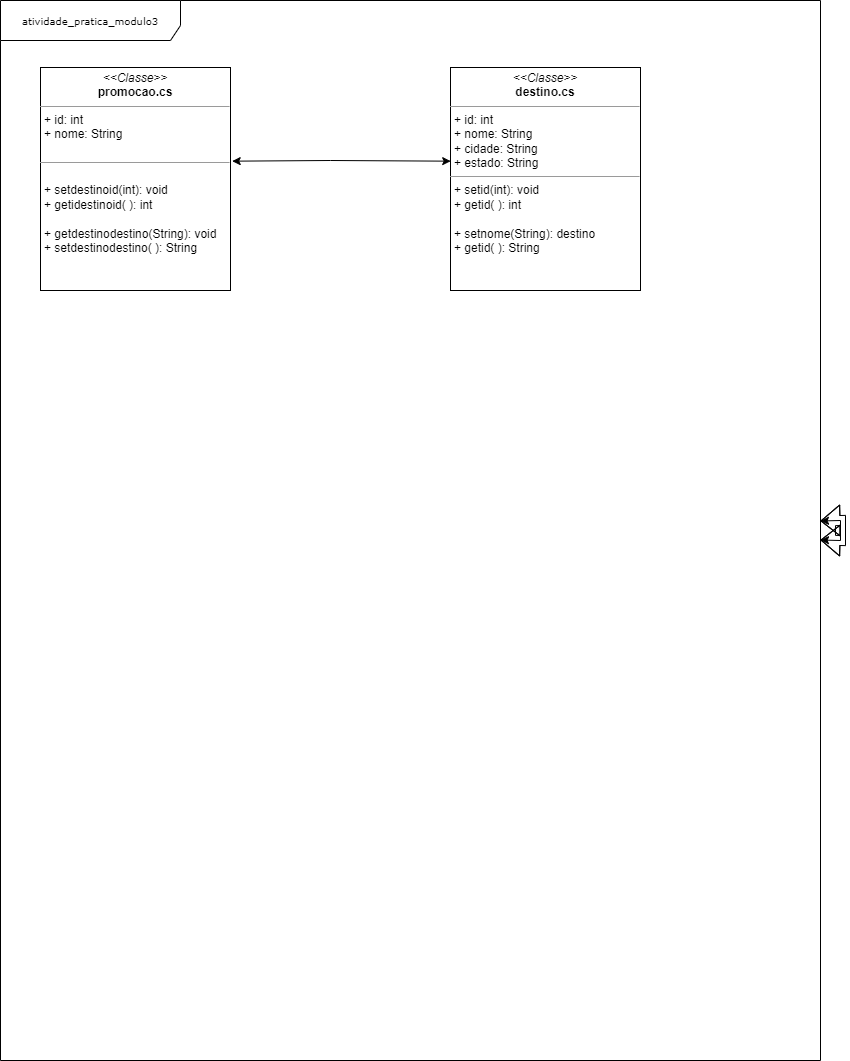

The diagram above was exported from draw.io. Its source (the exported page's mxGraphModel, read from the mxfile embedded in the PNG):
<mxGraphModel dx="1038" dy="539" grid="1" gridSize="10" guides="1" tooltips="1" connect="1" arrows="1" fold="1" page="1" pageScale="1" pageWidth="850" pageHeight="1100" background="none" math="0" shadow="0">
  <root>
    <mxCell id="0" />
    <mxCell id="1" parent="0" />
    <mxCell id="17acba5748e5396b-1" value="atividade_pratica_modulo3" style="shape=umlFrame;whiteSpace=wrap;html=1;rounded=0;shadow=0;comic=0;labelBackgroundColor=none;strokeWidth=1;fontFamily=Verdana;fontSize=10;align=center;width=180;height=40;" parent="1" vertex="1">
      <mxGeometry x="20" y="20" width="820" height="1060" as="geometry" />
    </mxCell>
    <mxCell id="5d2195bd80daf111-18" value="&lt;p style=&quot;margin: 0px ; margin-top: 4px ; text-align: center&quot;&gt;&lt;i&gt;&amp;lt;&amp;lt;Classe&amp;gt;&amp;gt;&lt;/i&gt;&lt;br&gt;&lt;b&gt;promocao.cs&lt;/b&gt;&lt;/p&gt;&lt;hr size=&quot;1&quot;&gt;&lt;p style=&quot;margin: 0px ; margin-left: 4px&quot;&gt;+ id: int&lt;/p&gt;&lt;p style=&quot;margin: 0px ; margin-left: 4px&quot;&gt;+ nome: String&lt;br&gt;&lt;br&gt;&lt;/p&gt;&lt;hr size=&quot;1&quot;&gt;&lt;p style=&quot;margin: 0px 0px 0px 4px&quot;&gt;&lt;span&gt;&lt;br&gt;&lt;/span&gt;&lt;/p&gt;&lt;p style=&quot;margin: 0px 0px 0px 4px&quot;&gt;&lt;span&gt;+ setdestinoid(int): void&lt;/span&gt;&lt;br&gt;&lt;/p&gt;&lt;p style=&quot;margin: 0px 0px 0px 4px&quot;&gt;+ getidestinoid( ): int&lt;/p&gt;&lt;p style=&quot;margin: 0px 0px 0px 4px&quot;&gt;&lt;br&gt;&lt;/p&gt;&lt;p style=&quot;margin: 0px 0px 0px 4px&quot;&gt;+ getdestinodestino(String): void&lt;/p&gt;&lt;p style=&quot;margin: 0px 0px 0px 4px&quot;&gt;+ setdestinodestino( ): String&lt;/p&gt;&lt;p style=&quot;margin: 0px ; margin-left: 4px&quot;&gt;&lt;br&gt;&lt;/p&gt;" style="verticalAlign=top;align=left;overflow=fill;fontSize=12;fontFamily=Helvetica;html=1;rounded=0;shadow=0;comic=0;labelBackgroundColor=none;strokeWidth=1" parent="1" vertex="1">
      <mxGeometry x="60" y="87" width="190" height="223" as="geometry" />
    </mxCell>
    <mxCell id="J7G6F1o_btqku1tyQFBI-1" value="&lt;p style=&quot;margin: 0px ; margin-top: 4px ; text-align: center&quot;&gt;&lt;i&gt;&amp;lt;&amp;lt;Classe&amp;gt;&amp;gt;&lt;/i&gt;&lt;br&gt;&lt;b&gt;destino.cs&lt;/b&gt;&lt;/p&gt;&lt;hr size=&quot;1&quot;&gt;&lt;p style=&quot;margin: 0px ; margin-left: 4px&quot;&gt;+ id: int&lt;/p&gt;&lt;p style=&quot;margin: 0px ; margin-left: 4px&quot;&gt;+ nome: String&lt;/p&gt;&lt;p style=&quot;margin: 0px ; margin-left: 4px&quot;&gt;+ cidade: String&lt;/p&gt;&lt;p style=&quot;margin: 0px ; margin-left: 4px&quot;&gt;+ estado: String&lt;/p&gt;&lt;hr size=&quot;1&quot;&gt;&lt;p style=&quot;margin: 0px 0px 0px 4px&quot;&gt;+ setid(int): void&lt;br&gt;&lt;/p&gt;&lt;p style=&quot;margin: 0px 0px 0px 4px&quot;&gt;+ getid( ): int&lt;/p&gt;&lt;p style=&quot;margin: 0px 0px 0px 4px&quot;&gt;&lt;br&gt;&lt;/p&gt;&lt;p style=&quot;margin: 0px 0px 0px 4px&quot;&gt;+ setnome(String): destino&lt;br&gt;&lt;/p&gt;&lt;p style=&quot;margin: 0px 0px 0px 4px&quot;&gt;+ getid( ): String&lt;/p&gt;&lt;p style=&quot;margin: 0px 0px 0px 4px&quot;&gt;&lt;br&gt;&lt;/p&gt;&lt;p style=&quot;margin: 0px 0px 0px 4px&quot;&gt;&lt;br&gt;&lt;/p&gt;&lt;p style=&quot;margin: 0px 0px 0px 4px&quot;&gt;&lt;br&gt;&lt;/p&gt;" style="verticalAlign=top;align=left;overflow=fill;fontSize=12;fontFamily=Helvetica;html=1;rounded=0;shadow=0;comic=0;labelBackgroundColor=none;strokeWidth=1" parent="1" vertex="1">
      <mxGeometry x="470" y="87" width="190" height="223" as="geometry" />
    </mxCell>
    <mxCell id="J7G6F1o_btqku1tyQFBI-2" value="" style="shape=flexArrow;endArrow=classic;startArrow=classic;html=1;rounded=0;" parent="1" source="17acba5748e5396b-1" target="17acba5748e5396b-1" edge="1">
      <mxGeometry width="100" height="100" relative="1" as="geometry">
        <mxPoint x="300" y="400" as="sourcePoint" />
        <mxPoint x="400" y="300" as="targetPoint" />
      </mxGeometry>
    </mxCell>
    <mxCell id="J7G6F1o_btqku1tyQFBI-5" value="" style="endArrow=classic;startArrow=classic;html=1;rounded=0;" parent="1" source="17acba5748e5396b-1" target="17acba5748e5396b-1" edge="1">
      <mxGeometry width="50" height="50" relative="1" as="geometry">
        <mxPoint x="290" y="190" as="sourcePoint" />
        <mxPoint x="340" y="140" as="targetPoint" />
      </mxGeometry>
    </mxCell>
    <mxCell id="J7G6F1o_btqku1tyQFBI-6" value="" style="endArrow=classic;startArrow=classic;html=1;rounded=0;entryX=0.001;entryY=0.42;entryDx=0;entryDy=0;entryPerimeter=0;exitX=1.009;exitY=0.42;exitDx=0;exitDy=0;exitPerimeter=0;" parent="1" source="5d2195bd80daf111-18" target="J7G6F1o_btqku1tyQFBI-1" edge="1">
      <mxGeometry width="50" height="50" relative="1" as="geometry">
        <mxPoint x="340" y="220" as="sourcePoint" />
        <mxPoint x="390" y="170" as="targetPoint" />
        <Array as="points">
          <mxPoint x="350" y="180" />
        </Array>
      </mxGeometry>
    </mxCell>
  </root>
</mxGraphModel>